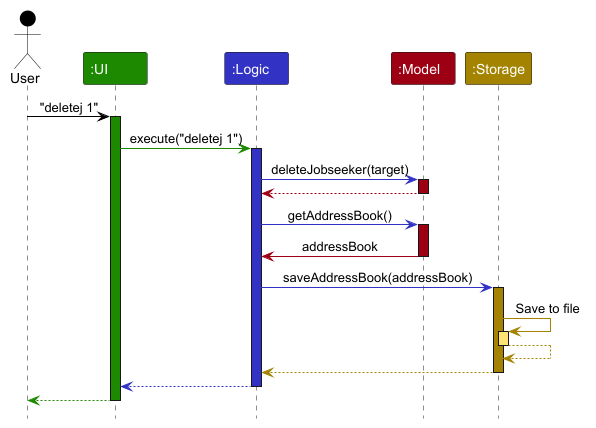

The diagram above was rendered by PlantUML. Its source (embedded in the PNG):
@startuml
!include style.puml
skinparam ArrowFontStyle plain

Actor User as user USER_COLOR
Participant ":UI" as ui UI_COLOR
Participant ":Logic" as logic LOGIC_COLOR
Participant ":Model" as model MODEL_COLOR
Participant ":Storage" as storage STORAGE_COLOR

user -[USER_COLOR]> ui : "deletej 1"
activate ui UI_COLOR

ui -[UI_COLOR]> logic : execute("deletej 1")
activate logic LOGIC_COLOR

logic -[LOGIC_COLOR]> model : deleteJobseeker(target)
activate model MODEL_COLOR

model -[MODEL_COLOR]-> logic
deactivate model

logic -[LOGIC_COLOR]> model : getAddressBook()
activate model MODEL_COLOR

model -[MODEL_COLOR]> logic : addressBook
deactivate model

logic -[LOGIC_COLOR]> storage : saveAddressBook(addressBook)
activate storage STORAGE_COLOR

storage -[STORAGE_COLOR]> storage : Save to file
activate storage STORAGE_COLOR_T1
storage --[STORAGE_COLOR]> storage
deactivate storage

storage --[STORAGE_COLOR]> logic
deactivate storage

logic --[LOGIC_COLOR]> ui
deactivate logic

ui--[UI_COLOR]> user
deactivate ui
@enduml